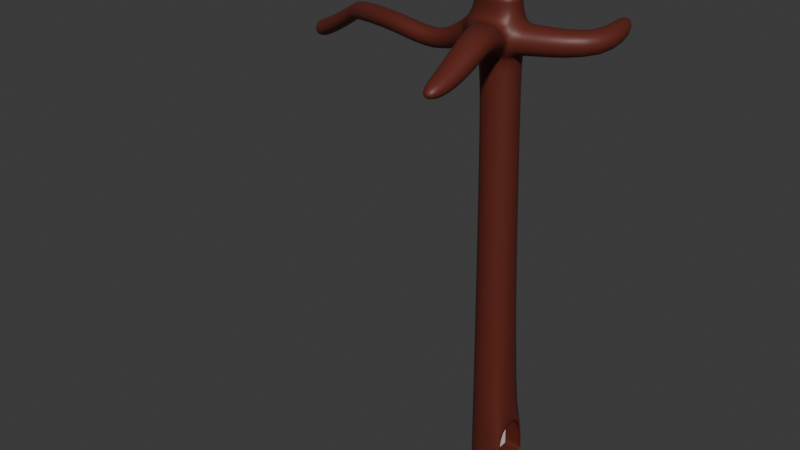 # Source: treehouse.blend  (saved by Blender 4.0.36; exported with 4.5.12 LTS)
import bpy
from mathutils import Matrix  # noqa: F401  (used for matrix-valued properties, if any)

bpy.ops.wm.read_factory_settings(use_empty=True)
scene = bpy.context.scene
scene.name = 'Scene'

# ---- collections
col_collection = bpy.data.collections.new('Collection'); scene.collection.children.link(col_collection)

# ---- materials (node trees are filled in below, after node groups)
mat_wood = bpy.data.materials.new('wood')
mat_wood.use_transparent_shadow = False
mat_material_001 = bpy.data.materials.new('Material.001')
mat_material_001.use_transparent_shadow = False

# ---- material node trees
mat_wood.use_nodes = True; mat_wood.node_tree.nodes.clear()
_N = mat_wood.node_tree.nodes; _L = mat_wood.node_tree.links
n0 = _N.new('ShaderNodeBsdfPrincipled'); n0.name = 'Principled BSDF'; n0.location = (10, 300)
n0.inputs[0].default_value = (0.1223, 0.02129, 0.01319, 1.0)
n0.inputs[3].default_value = 1.45
n1 = _N.new('ShaderNodeOutputMaterial'); n1.name = 'Material Output'; n1.location = (300, 300)
_L.new(n0.outputs[0], n1.inputs[0])
n1.is_active_output = True
mat_material_001.use_nodes = True; mat_material_001.node_tree.nodes.clear()
_N = mat_material_001.node_tree.nodes; _L = mat_material_001.node_tree.links
n0 = _N.new('ShaderNodeBsdfPrincipled'); n0.name = 'Principled BSDF'; n0.location = (10, 300)
n0.inputs[3].default_value = 1.45
n1 = _N.new('ShaderNodeOutputMaterial'); n1.name = 'Material Output'; n1.location = (300, 300)
_L.new(n0.outputs[0], n1.inputs[0])
n1.is_active_output = True

# ---- world
world_world = bpy.data.worlds.new('World'); scene.world = world_world
world_world.use_nodes = True; world_world.node_tree.nodes.clear()
_N = world_world.node_tree.nodes; _L = world_world.node_tree.links
n0 = _N.new('ShaderNodeOutputWorld'); n0.name = 'World Output'; n0.location = (300, 300)
n1 = _N.new('ShaderNodeBackground'); n1.name = 'Background'; n1.location = (10, 300)
n1.inputs[0].default_value = (0.05088, 0.05088, 0.05088, 1.0)
_L.new(n1.outputs[0], n0.inputs[0])
n0.is_active_output = True
world_world.color = (0.05088, 0.05088, 0.05088)
world_world.use_sun_shadow = False
world_world.sun_shadow_jitter_overblur = 0.0

# ---- meshes
me_cube_001 = bpy.data.meshes.new('Cube.001')
me_cube_001.from_pydata([(-2.313, 0.0, 2.313), (-2.239, 5.923, 2.239), (-2.313, 0.0, -2.313), (-2.239, 5.923, -2.239), (2.313, 0.0, 2.313), (2.239, 5.923, 2.239), (2.313, 0.0, -2.313), (2.239, 5.923, -2.239), (-2.313, 0.1877, 2.313), (-2.313, 0.1877, -2.313), (2.313, 0.1877, -2.313), (2.313, 0.1877, 2.313), (-3.665, 45.14, 0.6566), (-1.892, 45.17, -2.56), (1.825, 45.07, 1.771), (1.865, 45.11, -1.865), (-1.865, 43.98, -1.865), (1.865, 43.98, -1.865), (1.865, 43.98, 1.865), (-1.865, 43.98, 1.865), (-4.13, 48.13, 0.6443), (-2.354, 48.15, -2.742), (1.865, 48.14, -1.865), (1.903, 48.09, 1.922), (3.157, 47.1, 5.209), (-0.007978, 47.21, 5.508), (3.308, 49.57, 5.948), (0.1429, 49.67, 6.247), (-1.563, 45.55, 2.61), (-1.469, 48.56, 2.792), (2.258, 48.45, 2.747), (2.164, 45.43, 2.565), (3.465, 45.4, 9.321), (0.7146, 45.44, 9.702), (3.62, 47.46, 10.21), (0.8694, 47.5, 10.59), (3.122, 44.93, 13.59), (1.456, 44.97, 13.78), (3.206, 46.21, 14.04), (1.54, 46.25, 14.23), (7.775, 45.77, -3.044), (10.17, 45.23, -1.617), (7.902, 48.05, -2.447), (10.42, 47.49, -1.013), (6.678, 47.01, -8.854), (8.509, 46.53, -8.844), (7.015, 48.38, -8.166), (8.925, 47.9, -8.194), (-8.678, 42.63, -0.5198), (-7.595, 42.38, -2.738), (-8.495, 44.66, -0.511), (-7.416, 44.41, -2.844), (-13.48, 44.21, 0.04344), (-12.51, 43.72, -2.321), (-12.81, 46.23, 0.04824), (-11.85, 45.75, -2.434), (-4.031, 44.96, 0.5706), (-2.308, 44.97, -2.573), (-2.724, 47.88, -2.749), (-4.449, 47.88, 0.56), (2.322, 48.13, -1.909), (2.312, 45.16, -1.954), (2.456, 45.08, 1.515), (2.548, 48.04, 1.7), (-4.114, 50.41, 0.6989), (-2.338, 50.44, -2.687), (1.881, 50.42, -1.81), (1.92, 50.37, 1.977), (2.309, 0.1618, -1.977), (2.243, 5.239, -1.917), (2.243, 5.239, 1.917), (2.309, 0.1618, 1.977), (-2.308, 0.5318, 2.308), (-2.308, 0.5318, -2.308), (2.308, 0.5318, -2.308), (2.308, 0.5318, 2.308), (2.305, 0.4664, -1.974), (2.305, 0.4664, 1.974), (-22.83, 42.04, -4.698), (-22.81, 41.59, -7.245), (-22.59, 44.11, -4.969), (-22.67, 43.65, -7.615), (-21.66, 44.73, -4.255), (-21.98, 42.68, -3.999), (-21.69, 44.41, -6.818), (-21.91, 42.37, -6.465), (-30.0, 38.48, -6.626), (-29.85, 38.06, -9.184), (-30.01, 40.6, -6.834), (-29.91, 40.17, -9.5), (-28.84, 38.09, -9.14), (-28.9, 40.2, -9.456), (-28.99, 38.5, -6.582), (-29.0, 40.62, -6.789)], [], [(72, 1, 3, 73), (73, 3, 7, 74), (75, 5, 1, 72), (2, 6, 4, 0), (17, 16, 13, 15), (4, 11, 8, 0), (6, 10, 11, 4), (2, 9, 10, 6), (0, 8, 9, 2), (15, 13, 21, 22), (18, 17, 15, 14), (16, 19, 12, 13), (19, 18, 14, 12), (1, 5, 18, 19), (3, 1, 19, 16), (5, 7, 17, 18), (7, 3, 16, 17), (20, 23, 67, 64), (61, 60, 42, 40), (57, 56, 48, 49), (29, 28, 25, 27), (24, 26, 34, 32), (30, 29, 27, 26), (31, 30, 26, 24), (28, 31, 24, 25), (12, 14, 31, 28), (14, 23, 30, 31), (23, 20, 29, 30), (20, 12, 28, 29), (35, 33, 37, 39), (25, 24, 32, 33), (27, 25, 33, 35), (26, 27, 35, 34), (37, 36, 38, 39), (34, 35, 39, 38), (32, 34, 38, 36), (33, 32, 36, 37), (41, 40, 44, 45), (62, 61, 40, 41), (63, 62, 41, 43), (60, 63, 43, 42), (45, 44, 46, 47), (43, 41, 45, 47), (42, 43, 47, 46), (40, 42, 46, 44), (51, 49, 53, 55), (58, 57, 49, 51), (59, 58, 51, 50), (56, 59, 50, 48), (83, 82, 80, 78), (49, 48, 52, 53), (48, 50, 54, 52), (50, 51, 55, 54), (12, 20, 59, 56), (20, 21, 58, 59), (21, 13, 57, 58), (13, 12, 56, 57), (22, 23, 63, 60), (23, 14, 62, 63), (14, 15, 61, 62), (15, 22, 60, 61), (22, 21, 65, 66), (23, 22, 66, 67), (21, 20, 64, 65), (74, 7, 69, 76), (7, 5, 70, 69), (75, 11, 71, 77), (11, 10, 68, 71), (5, 75, 77, 70), (10, 74, 76, 68), (11, 75, 72, 8), (9, 73, 74, 10), (8, 72, 73, 9), (91, 90, 87, 89), (82, 84, 81, 80), (84, 85, 79, 81), (85, 83, 78, 79), (53, 52, 83, 85), (55, 53, 85, 84), (54, 55, 84, 82), (52, 54, 82, 83), (87, 86, 88, 89), (90, 92, 86, 87), (92, 93, 88, 86), (93, 91, 89, 88), (80, 81, 91, 93), (78, 80, 93, 92), (79, 78, 92, 90), (81, 79, 90, 91)])
me_cube_001.polygons.foreach_set('use_smooth', [True] * 89)
_uv = me_cube_001.uv_layers.new(name='UVMap')
_uv.uv.foreach_set('vector', [0.4121, 0.0, 0.625, 0.0, 0.625, 0.25, 0.4121, 0.25, 0.4121, 0.25, 0.625, 0.25, 0.625, 0.5, 0.4121, 0.5, 0.4121, 0.75, 0.625, 0.75, 0.625, 1.0, 0.4121, 1.0, 0.125, 0.5, 0.375, 0.5, 0.375, 0.75, 0.125, 0.75, 0.625, 0.5, 0.625, 0.25, 0.625, 0.25, 0.625, 0.5, 0.375, 0.75, 0.3985, 0.75, 0.3985, 1.0, 0.375, 1.0, 0.375, 0.5, 0.3985, 0.5, 0.3985, 0.75, 0.375, 0.75, 0.375, 0.25, 0.3985, 0.25, 0.3985, 0.5, 0.375, 0.5, 0.375, 0.0, 0.3985, 0.0, 0.3985, 0.25, 0.375, 0.25, 0.625, 0.5, 0.625, 0.25, 0.625, 0.25, 0.625, 0.5, 0.625, 0.75, 0.625, 0.5, 0.625, 0.5, 0.625, 0.75, 0.625, 0.25, 0.625, 0.0, 0.625, 0.0, 0.625, 0.25, 0.625, 1.0, 0.625, 0.75, 0.625, 0.75, 0.625, 1.0, 0.625, 1.0, 0.625, 0.75, 0.625, 0.75, 0.625, 1.0, 0.625, 0.25, 0.625, 0.0, 0.625, 0.0, 0.625, 0.25, 0.625, 0.75, 0.625, 0.5, 0.625, 0.5, 0.625, 0.75, 0.625, 0.5, 0.625, 0.25, 0.625, 0.25, 0.625, 0.5, 0.875, 0.75, 0.625, 0.75, 0.625, 0.75, 0.875, 0.75, 0.625, 0.5, 0.625, 0.5, 0.625, 0.5, 0.625, 0.5, 0.625, 0.25, 0.625, 0.0, 0.625, 0.0, 0.625, 0.25, 0.625, 0.0, 0.625, 0.0, 0.625, 0.0, 0.625, 0.0, 0.625, 0.75, 0.625, 0.75, 0.625, 0.75, 0.625, 0.75, 0.625, 0.75, 0.875, 0.75, 0.875, 0.75, 0.625, 0.75, 0.625, 0.75, 0.625, 0.75, 0.625, 0.75, 0.625, 0.75, 0.625, 1.0, 0.625, 0.75, 0.625, 0.75, 0.625, 1.0, 0.625, 1.0, 0.625, 0.75, 0.625, 0.75, 0.625, 1.0, 0.625, 0.75, 0.625, 0.75, 0.625, 0.75, 0.625, 0.75, 0.625, 0.75, 0.875, 0.75, 0.875, 0.75, 0.625, 0.75, 0.625, 0.0, 0.625, 0.0, 0.625, 0.0, 0.625, 0.0, 0.625, 0.0, 0.625, 0.0, 0.625, 0.0, 0.625, 0.0, 0.625, 1.0, 0.625, 0.75, 0.625, 0.75, 0.625, 1.0, 0.625, 0.0, 0.625, 0.0, 0.625, 0.0, 0.625, 0.0, 0.625, 0.75, 0.875, 0.75, 0.875, 0.75, 0.625, 0.75, 0.625, 1.0, 0.625, 0.75, 0.625, 0.75, 0.625, 1.0, 0.625, 0.75, 0.875, 0.75, 0.875, 0.75, 0.625, 0.75, 0.625, 0.75, 0.625, 0.75, 0.625, 0.75, 0.625, 0.75, 0.625, 1.0, 0.625, 0.75, 0.625, 0.75, 0.625, 1.0, 0.625, 0.75, 0.625, 0.5, 0.625, 0.5, 0.625, 0.75, 0.625, 0.75, 0.625, 0.5, 0.625, 0.5, 0.625, 0.75, 0.625, 0.75, 0.625, 0.75, 0.625, 0.75, 0.625, 0.75, 0.625, 0.5, 0.625, 0.75, 0.625, 0.75, 0.625, 0.5, 0.625, 0.75, 0.625, 0.5, 0.625, 0.5, 0.625, 0.75, 0.625, 0.75, 0.625, 0.75, 0.625, 0.75, 0.625, 0.75, 0.625, 0.5, 0.625, 0.75, 0.625, 0.75, 0.625, 0.5, 0.625, 0.5, 0.625, 0.5, 0.625, 0.5, 0.625, 0.5, 0.625, 0.25, 0.625, 0.25, 0.625, 0.25, 0.625, 0.25, 0.625, 0.25, 0.625, 0.25, 0.625, 0.25, 0.625, 0.25, 0.875, 0.75, 0.875, 0.5, 0.875, 0.5, 0.875, 0.75, 0.625, 0.0, 0.625, 0.0, 0.625, 0.0, 0.625, 0.0, 0.625, 0.0, 0.625, 0.0, 0.625, 0.0, 0.625, 0.0, 0.625, 0.25, 0.625, 0.0, 0.625, 0.0, 0.625, 0.25, 0.625, 0.0, 0.625, 0.0, 0.625, 0.0, 0.625, 0.0, 0.875, 0.75, 0.875, 0.5, 0.875, 0.5, 0.875, 0.75, 0.625, 0.0, 0.625, 0.0, 0.625, 0.0, 0.625, 0.0, 0.875, 0.75, 0.875, 0.5, 0.875, 0.5, 0.875, 0.75, 0.625, 0.25, 0.625, 0.25, 0.625, 0.25, 0.625, 0.25, 0.625, 0.25, 0.625, 0.0, 0.625, 0.0, 0.625, 0.25, 0.625, 0.5, 0.625, 0.75, 0.625, 0.75, 0.625, 0.5, 0.625, 0.75, 0.625, 0.75, 0.625, 0.75, 0.625, 0.75, 0.625, 0.75, 0.625, 0.5, 0.625, 0.5, 0.625, 0.75, 0.625, 0.5, 0.625, 0.5, 0.625, 0.5, 0.625, 0.5, 0.625, 0.5, 0.625, 0.25, 0.625, 0.25, 0.625, 0.5, 0.625, 0.75, 0.625, 0.5, 0.625, 0.5, 0.625, 0.75, 0.875, 0.5, 0.875, 0.75, 0.875, 0.75, 0.875, 0.5, 0.4121, 0.5, 0.625, 0.5, 0.6121, 0.5181, 0.4236, 0.518, 0.625, 0.5, 0.625, 0.75, 0.6121, 0.7319, 0.6121, 0.5181, 0.4121, 0.75, 0.3985, 0.75, 0.4115, 0.732, 0.4236, 0.732, 0.3985, 0.75, 0.3985, 0.5, 0.4115, 0.518, 0.4115, 0.732, 0.625, 0.75, 0.4121, 0.75, 0.4236, 0.732, 0.6121, 0.7319, 0.3985, 0.5, 0.4121, 0.5, 0.4236, 0.518, 0.4115, 0.518, 0.3985, 0.75, 0.4121, 0.75, 0.4121, 1.0, 0.3985, 1.0, 0.3985, 0.25, 0.4121, 0.25, 0.4121, 0.5, 0.3985, 0.5, 0.3985, 0.0, 0.4121, 0.0, 0.4121, 0.25, 0.3985, 0.25, 0.625, 0.25, 0.625, 0.25, 0.625, 0.25, 0.625, 0.25, 0.875, 0.75, 0.875, 0.5, 0.875, 0.5, 0.875, 0.75, 0.625, 0.25, 0.625, 0.25, 0.625, 0.25, 0.625, 0.25, 0.625, 0.25, 0.625, 0.0, 0.625, 0.0, 0.625, 0.25, 0.625, 0.25, 0.625, 0.0, 0.625, 0.0, 0.625, 0.25, 0.625, 0.25, 0.625, 0.25, 0.625, 0.25, 0.625, 0.25, 0.875, 0.75, 0.875, 0.5, 0.875, 0.5, 0.875, 0.75, 0.625, 0.0, 0.625, 0.0, 0.625, 0.0, 0.625, 0.0, 0.625, 0.25, 0.625, 0.0, 0.625, 0.0, 0.625, 0.25, 0.625, 0.25, 0.625, 0.0, 0.625, 0.0, 0.625, 0.25, 0.625, 0.0, 0.625, 0.0, 0.625, 0.0, 0.625, 0.0, 0.875, 0.75, 0.875, 0.5, 0.875, 0.5, 0.875, 0.75, 0.875, 0.75, 0.875, 0.5, 0.875, 0.5, 0.875, 0.75, 0.625, 0.0, 0.625, 0.0, 0.625, 0.0, 0.625, 0.0, 0.625, 0.25, 0.625, 0.0, 0.625, 0.0, 0.625, 0.25, 0.625, 0.25, 0.625, 0.25, 0.625, 0.25, 0.625, 0.25])
me_cube_001.materials.append(mat_wood)
me_cube_001.update()
me_cube = bpy.data.meshes.new('Cube')
me_cube.from_pydata([(-1.0, 1.149, -1.0), (-1.0, 1.149, 1.0), (-1.0, 45.73, -1.0), (-1.0, 45.73, 1.0), (1.0, 1.149, -1.0), (1.0, 1.149, 1.0), (1.0, 45.73, -1.0), (1.0, 45.73, 1.0)], [], [(0, 1, 3, 2), (2, 3, 7, 6), (6, 7, 5, 4), (4, 5, 1, 0), (2, 6, 4, 0), (7, 3, 1, 5)])
_uv = me_cube.uv_layers.new(name='UVMap')
_uv.uv.foreach_set('vector', [0.375, 0.0, 0.625, 0.0, 0.625, 0.25, 0.375, 0.25, 0.375, 0.25, 0.625, 0.25, 0.625, 0.5, 0.375, 0.5, 0.375, 0.5, 0.625, 0.5, 0.625, 0.75, 0.375, 0.75, 0.375, 0.75, 0.625, 0.75, 0.625, 1.0, 0.375, 1.0, 0.125, 0.5, 0.375, 0.5, 0.375, 0.75, 0.125, 0.75, 0.625, 0.5, 0.875, 0.5, 0.875, 0.75, 0.625, 0.75])
me_cube.materials.append(mat_material_001)
me_cube.update()

# ---- objects
ob_cube = bpy.data.objects.new('Cube', me_cube_001)
ob_cube_001 = bpy.data.objects.new('Cube.001', me_cube)

# ---- transforms, parenting, visibility, modifiers, constraints
ob_cube.location = (0.0, 0.0, 0.0)
ob_cube.rotation_euler = (1.601, -0.0, 0.0)
_m = ob_cube.modifiers.new('Subdivision', 'SUBSURF')
_m = ob_cube.modifiers.new('Solidify', 'SOLIDIFY')
_m.thickness = 0.13
ob_cube_001.location = (0.0, 0.0, 0.0)
ob_cube_001.rotation_euler = (1.601, -0.0, 0.0)

# ---- collection membership
col_collection.objects.link(ob_cube)
col_collection.objects.link(ob_cube_001)

# ---- scene / render settings (as saved in the file)
scene.frame_start = 1; scene.frame_end = 250; scene.frame_set(42)
scene.render.engine = 'BLENDER_EEVEE_NEXT'
scene.cycles.sampling_pattern = 'TABULATED_SOBOL'
bpy.context.view_layer.update()

# ---- added for rendering (the .blend has no active camera and no usable light): camera, sun
cam_auto = bpy.data.cameras.new('AutoCamera')
cam_auto.lens = 50.0
cam_auto.sensor_width = 36.0
cam_auto.clip_end = 1116.08
ob_auto_camera = bpy.data.objects.new('AutoCamera', cam_auto)
scene.collection.objects.link(ob_auto_camera)
ob_auto_camera.location = (53.2757, -79.311, 76.0185)
ob_auto_camera.rotation_euler = (1.09748, -7.21219e-08, 0.694738)
scene.camera = ob_auto_camera
light_auto_sun = bpy.data.lights.new('AutoSun', 'SUN')
light_auto_sun.energy = 3.0
light_auto_sun.angle = 0.0523599
ob_auto_sun = bpy.data.objects.new('AutoSun', light_auto_sun)
scene.collection.objects.link(ob_auto_sun)
ob_auto_sun.rotation_euler = (0.872665, 0.174533, 0.523599)
bpy.context.view_layer.update()
